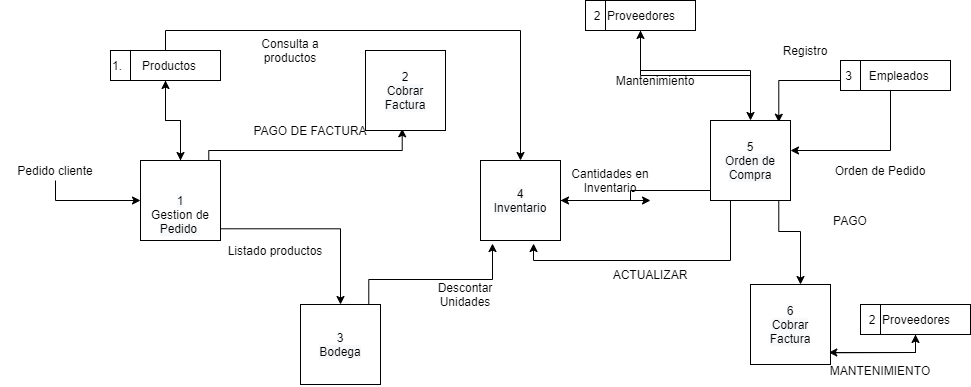

The diagram above was exported from draw.io. Its source (the exported page's mxGraphModel, read from the mxfile embedded in the PNG):
<mxGraphModel dx="1108" dy="450" grid="1" gridSize="10" guides="1" tooltips="1" connect="1" arrows="1" fold="1" page="1" pageScale="1" pageWidth="1169" pageHeight="827" math="0" shadow="0">
  <root>
    <mxCell id="0" />
    <mxCell id="1" parent="0" />
    <mxCell id="66zKslGpsOSYNNFlyPwP-36" style="edgeStyle=orthogonalEdgeStyle;rounded=0;orthogonalLoop=1;jettySize=auto;html=1;exitX=1;exitY=1;exitDx=0;exitDy=0;" parent="1" edge="1">
      <mxGeometry relative="1" as="geometry">
        <mxPoint x="388.28427124746213" y="348.28427124746213" as="sourcePoint" />
        <mxPoint x="520" y="424" as="targetPoint" />
      </mxGeometry>
    </mxCell>
    <mxCell id="66zKslGpsOSYNNFlyPwP-114" style="edgeStyle=elbowEdgeStyle;rounded=0;orthogonalLoop=1;jettySize=auto;elbow=vertical;html=1;exitX=0.5;exitY=0;exitDx=0;exitDy=0;entryX=0.5;entryY=1;entryDx=0;entryDy=0;fontColor=#000000;endArrow=classic;endFill=1;" parent="1" target="66zKslGpsOSYNNFlyPwP-112" edge="1">
      <mxGeometry relative="1" as="geometry">
        <mxPoint x="360" y="280" as="sourcePoint" />
      </mxGeometry>
    </mxCell>
    <mxCell id="66zKslGpsOSYNNFlyPwP-123" style="edgeStyle=elbowEdgeStyle;rounded=0;orthogonalLoop=1;jettySize=auto;elbow=vertical;html=1;exitX=1;exitY=0;exitDx=0;exitDy=0;entryX=0;entryY=1;entryDx=0;entryDy=0;fontColor=#000000;endArrow=classic;endFill=1;" parent="1" edge="1">
      <mxGeometry relative="1" as="geometry">
        <mxPoint x="388.28427124746213" y="291.71572875253787" as="sourcePoint" />
        <mxPoint x="581.7157287525379" y="248.28427124746213" as="targetPoint" />
      </mxGeometry>
    </mxCell>
    <mxCell id="66zKslGpsOSYNNFlyPwP-111" style="edgeStyle=elbowEdgeStyle;rounded=0;orthogonalLoop=1;jettySize=auto;elbow=vertical;html=1;exitX=0.5;exitY=1;exitDx=0;exitDy=0;entryX=0;entryY=0.5;entryDx=0;entryDy=0;fontColor=#000000;endArrow=classic;endFill=1;" parent="1" source="66zKslGpsOSYNNFlyPwP-12" edge="1">
      <mxGeometry relative="1" as="geometry">
        <Array as="points">
          <mxPoint x="270" y="320" />
        </Array>
        <mxPoint x="320" y="320" as="targetPoint" />
      </mxGeometry>
    </mxCell>
    <mxCell id="66zKslGpsOSYNNFlyPwP-12" value="Pedido cliente" style="text;html=1;strokeColor=none;fillColor=none;align=center;verticalAlign=middle;whiteSpace=wrap;rounded=0;" parent="1" vertex="1">
      <mxGeometry x="180" y="280" width="110" height="20" as="geometry" />
    </mxCell>
    <mxCell id="66zKslGpsOSYNNFlyPwP-75" style="edgeStyle=elbowEdgeStyle;rounded=0;orthogonalLoop=1;jettySize=auto;html=1;exitX=0.5;exitY=1;exitDx=0;exitDy=0;" parent="1" edge="1">
      <mxGeometry relative="1" as="geometry">
        <Array as="points">
          <mxPoint x="810" y="380" />
        </Array>
        <mxPoint x="930" y="310" as="sourcePoint" />
        <mxPoint x="740" y="320" as="targetPoint" />
      </mxGeometry>
    </mxCell>
    <mxCell id="66zKslGpsOSYNNFlyPwP-119" style="edgeStyle=elbowEdgeStyle;rounded=0;orthogonalLoop=1;jettySize=auto;elbow=vertical;html=1;exitX=0.5;exitY=0;exitDx=0;exitDy=0;entryX=0.5;entryY=1;entryDx=0;entryDy=0;fontColor=#000000;endArrow=classic;endFill=1;" parent="1" target="66zKslGpsOSYNNFlyPwP-117" edge="1">
      <mxGeometry relative="1" as="geometry">
        <mxPoint x="930" y="230" as="sourcePoint" />
      </mxGeometry>
    </mxCell>
    <mxCell id="66zKslGpsOSYNNFlyPwP-128" style="edgeStyle=elbowEdgeStyle;rounded=0;orthogonalLoop=1;jettySize=auto;elbow=vertical;html=1;exitX=1;exitY=1;exitDx=0;exitDy=0;fontColor=#000000;endArrow=classic;endFill=1;" parent="1" edge="1">
      <mxGeometry relative="1" as="geometry">
        <mxPoint x="958.2842712474621" y="298.28427124746213" as="sourcePoint" />
        <mxPoint x="980" y="404" as="targetPoint" />
      </mxGeometry>
    </mxCell>
    <mxCell id="66zKslGpsOSYNNFlyPwP-136" style="edgeStyle=elbowEdgeStyle;rounded=0;orthogonalLoop=1;jettySize=auto;elbow=vertical;html=1;exitX=1;exitY=0.5;exitDx=0;exitDy=0;fontColor=#000000;endArrow=classic;endFill=1;" parent="1" edge="1">
      <mxGeometry relative="1" as="geometry">
        <mxPoint x="830" y="320" as="targetPoint" />
        <mxPoint x="740" y="320" as="sourcePoint" />
      </mxGeometry>
    </mxCell>
    <mxCell id="66zKslGpsOSYNNFlyPwP-32" value="PAGO DE FACTURA" style="text;html=1;strokeColor=none;fillColor=none;align=center;verticalAlign=middle;whiteSpace=wrap;rounded=0;" parent="1" vertex="1">
      <mxGeometry x="430" y="240" width="120" height="20" as="geometry" />
    </mxCell>
    <mxCell id="66zKslGpsOSYNNFlyPwP-34" value="Orden de Pedido" style="text;html=1;strokeColor=none;fillColor=none;align=center;verticalAlign=middle;whiteSpace=wrap;rounded=0;" parent="1" vertex="1">
      <mxGeometry x="1000" y="280" width="120" height="20" as="geometry" />
    </mxCell>
    <mxCell id="66zKslGpsOSYNNFlyPwP-127" style="edgeStyle=elbowEdgeStyle;rounded=0;orthogonalLoop=1;jettySize=auto;elbow=vertical;html=1;exitX=1;exitY=0;exitDx=0;exitDy=0;fontColor=#000000;endArrow=classic;endFill=1;entryX=0.15;entryY=1.038;entryDx=0;entryDy=0;entryPerimeter=0;" parent="1" target="5a-jAzG7XPl_IsyVYhxC-2" edge="1">
      <mxGeometry relative="1" as="geometry">
        <mxPoint x="548.2842712474621" y="435.71572875253787" as="sourcePoint" />
        <mxPoint x="672" y="370" as="targetPoint" />
      </mxGeometry>
    </mxCell>
    <mxCell id="66zKslGpsOSYNNFlyPwP-37" value="Listado productos" style="text;html=1;strokeColor=none;fillColor=none;align=center;verticalAlign=middle;whiteSpace=wrap;rounded=0;" parent="1" vertex="1">
      <mxGeometry x="400" y="360" width="110" height="20" as="geometry" />
    </mxCell>
    <mxCell id="66zKslGpsOSYNNFlyPwP-51" style="edgeStyle=elbowEdgeStyle;rounded=0;orthogonalLoop=1;jettySize=auto;html=1;exitX=0.5;exitY=1;exitDx=0;exitDy=0;entryX=1;entryY=0.5;entryDx=0;entryDy=0;" parent="1" edge="1">
      <mxGeometry relative="1" as="geometry">
        <mxPoint x="1070" y="210" as="sourcePoint" />
        <Array as="points">
          <mxPoint x="1070" y="260" />
        </Array>
        <mxPoint x="970" y="270" as="targetPoint" />
      </mxGeometry>
    </mxCell>
    <mxCell id="66zKslGpsOSYNNFlyPwP-58" value="Mantenimiento" style="text;html=1;strokeColor=none;fillColor=none;align=center;verticalAlign=middle;whiteSpace=wrap;rounded=0;" parent="1" vertex="1">
      <mxGeometry x="810" y="190" width="50" height="20" as="geometry" />
    </mxCell>
    <mxCell id="66zKslGpsOSYNNFlyPwP-74" value="Descontar Unidades" style="text;html=1;strokeColor=none;fillColor=none;align=center;verticalAlign=middle;whiteSpace=wrap;rounded=0;" parent="1" vertex="1">
      <mxGeometry x="610" y="404" width="70" height="20" as="geometry" />
    </mxCell>
    <mxCell id="66zKslGpsOSYNNFlyPwP-76" value="ACTUALIZAR" style="text;html=1;strokeColor=none;fillColor=none;align=center;verticalAlign=middle;whiteSpace=wrap;rounded=0;" parent="1" vertex="1">
      <mxGeometry x="770" y="384" width="120" height="20" as="geometry" />
    </mxCell>
    <mxCell id="66zKslGpsOSYNNFlyPwP-78" value="PAGO" style="text;html=1;strokeColor=none;fillColor=none;align=center;verticalAlign=middle;whiteSpace=wrap;rounded=0;" parent="1" vertex="1">
      <mxGeometry x="990" y="330" width="80" height="20" as="geometry" />
    </mxCell>
    <mxCell id="66zKslGpsOSYNNFlyPwP-113" style="edgeStyle=elbowEdgeStyle;rounded=0;orthogonalLoop=1;jettySize=auto;elbow=vertical;html=1;exitX=0.5;exitY=1;exitDx=0;exitDy=0;fontColor=#000000;endArrow=classic;endFill=1;" parent="1" source="66zKslGpsOSYNNFlyPwP-112" edge="1">
      <mxGeometry relative="1" as="geometry">
        <mxPoint x="360" y="280" as="targetPoint" />
      </mxGeometry>
    </mxCell>
    <mxCell id="66zKslGpsOSYNNFlyPwP-125" style="edgeStyle=elbowEdgeStyle;rounded=0;orthogonalLoop=1;jettySize=auto;elbow=vertical;html=1;exitX=0.5;exitY=0;exitDx=0;exitDy=0;fontColor=#000000;endArrow=classic;endFill=1;entryX=0.5;entryY=0;entryDx=0;entryDy=0;" parent="1" source="66zKslGpsOSYNNFlyPwP-112" edge="1">
      <mxGeometry relative="1" as="geometry">
        <Array as="points">
          <mxPoint x="690" y="150" />
        </Array>
        <mxPoint x="700" y="280" as="targetPoint" />
      </mxGeometry>
    </mxCell>
    <mxCell id="66zKslGpsOSYNNFlyPwP-112" value="1.&amp;nbsp; &amp;nbsp; &amp;nbsp; Productos" style="shape=internalStorage;whiteSpace=wrap;html=1;backgroundOutline=1;fontColor=#000000;dx=20;dy=40;align=left;" parent="1" vertex="1">
      <mxGeometry x="290" y="170" width="110" height="30" as="geometry" />
    </mxCell>
    <mxCell id="66zKslGpsOSYNNFlyPwP-118" style="edgeStyle=elbowEdgeStyle;rounded=0;orthogonalLoop=1;jettySize=auto;elbow=vertical;html=1;exitX=0.5;exitY=1;exitDx=0;exitDy=0;fontColor=#000000;endArrow=classic;endFill=1;entryX=0.5;entryY=0;entryDx=0;entryDy=0;" parent="1" source="66zKslGpsOSYNNFlyPwP-117" target="5a-jAzG7XPl_IsyVYhxC-5" edge="1">
      <mxGeometry relative="1" as="geometry">
        <mxPoint x="930" y="230" as="targetPoint" />
      </mxGeometry>
    </mxCell>
    <mxCell id="66zKslGpsOSYNNFlyPwP-117" value="&amp;nbsp; 2&amp;nbsp; Proveedores" style="shape=internalStorage;whiteSpace=wrap;html=1;backgroundOutline=1;fontColor=#000000;dx=20;dy=40;align=left;" parent="1" vertex="1">
      <mxGeometry x="765" y="120" width="110" height="30" as="geometry" />
    </mxCell>
    <mxCell id="66zKslGpsOSYNNFlyPwP-121" style="edgeStyle=elbowEdgeStyle;rounded=0;orthogonalLoop=1;jettySize=auto;elbow=vertical;html=1;exitX=0;exitY=0.5;exitDx=0;exitDy=0;entryX=1;entryY=0;entryDx=0;entryDy=0;fontColor=#000000;endArrow=classic;endFill=1;" parent="1" source="66zKslGpsOSYNNFlyPwP-120" edge="1">
      <mxGeometry relative="1" as="geometry">
        <Array as="points">
          <mxPoint x="990" y="200" />
        </Array>
        <mxPoint x="958.2842712474621" y="241.71572875253787" as="targetPoint" />
      </mxGeometry>
    </mxCell>
    <mxCell id="66zKslGpsOSYNNFlyPwP-120" value="&amp;nbsp;3&amp;nbsp; &amp;nbsp; &amp;nbsp;Empleados" style="shape=internalStorage;whiteSpace=wrap;html=1;backgroundOutline=1;fontColor=#000000;dx=20;dy=40;align=left;" parent="1" vertex="1">
      <mxGeometry x="1020" y="180" width="110" height="30" as="geometry" />
    </mxCell>
    <mxCell id="66zKslGpsOSYNNFlyPwP-122" value="Registro" style="text;html=1;strokeColor=none;fillColor=none;align=center;verticalAlign=middle;whiteSpace=wrap;rounded=0;" parent="1" vertex="1">
      <mxGeometry x="950" y="160" width="70" height="20" as="geometry" />
    </mxCell>
    <mxCell id="66zKslGpsOSYNNFlyPwP-133" style="edgeStyle=elbowEdgeStyle;rounded=0;orthogonalLoop=1;jettySize=auto;elbow=vertical;html=1;exitX=1;exitY=1;exitDx=0;exitDy=0;entryX=0.5;entryY=1;entryDx=0;entryDy=0;fontColor=#000000;endArrow=classic;endFill=1;" parent="1" target="66zKslGpsOSYNNFlyPwP-131" edge="1">
      <mxGeometry relative="1" as="geometry">
        <Array as="points">
          <mxPoint x="1050" y="472" />
        </Array>
        <mxPoint x="1008.2842712474621" y="472.28427124746213" as="sourcePoint" />
      </mxGeometry>
    </mxCell>
    <mxCell id="66zKslGpsOSYNNFlyPwP-130" value="Consulta a productos" style="text;html=1;strokeColor=none;fillColor=none;align=center;verticalAlign=middle;whiteSpace=wrap;rounded=0;fontColor=#000000;" parent="1" vertex="1">
      <mxGeometry x="420" y="160" width="100" height="20" as="geometry" />
    </mxCell>
    <mxCell id="66zKslGpsOSYNNFlyPwP-132" style="edgeStyle=elbowEdgeStyle;rounded=0;orthogonalLoop=1;jettySize=auto;elbow=vertical;html=1;exitX=0.5;exitY=1;exitDx=0;exitDy=0;entryX=1;entryY=1;entryDx=0;entryDy=0;fontColor=#000000;endArrow=classic;endFill=1;" parent="1" source="66zKslGpsOSYNNFlyPwP-131" edge="1">
      <mxGeometry relative="1" as="geometry">
        <Array as="points">
          <mxPoint x="1050" y="472" />
        </Array>
        <mxPoint x="1008.2842712474621" y="472.28427124746213" as="targetPoint" />
      </mxGeometry>
    </mxCell>
    <mxCell id="66zKslGpsOSYNNFlyPwP-131" value="&amp;nbsp; 2&amp;nbsp; Proveedores" style="shape=internalStorage;whiteSpace=wrap;html=1;backgroundOutline=1;fontColor=#000000;dx=20;dy=40;align=left;" parent="1" vertex="1">
      <mxGeometry x="1040" y="424" width="110" height="30" as="geometry" />
    </mxCell>
    <mxCell id="66zKslGpsOSYNNFlyPwP-134" value="MANTENIMIENTO&lt;br&gt;" style="text;html=1;strokeColor=none;fillColor=none;align=center;verticalAlign=middle;whiteSpace=wrap;rounded=0;" parent="1" vertex="1">
      <mxGeometry x="1035" y="480" width="50" height="20" as="geometry" />
    </mxCell>
    <mxCell id="66zKslGpsOSYNNFlyPwP-137" value="Cantidades en Inventario" style="text;html=1;strokeColor=none;fillColor=none;align=center;verticalAlign=middle;whiteSpace=wrap;rounded=0;fontColor=#000000;" parent="1" vertex="1">
      <mxGeometry x="740" y="290" width="100" height="20" as="geometry" />
    </mxCell>
    <mxCell id="5a-jAzG7XPl_IsyVYhxC-1" value="&#10;&#10;&lt;span style=&quot;color: rgb(0, 0, 0); font-family: helvetica; font-size: 12px; font-style: normal; font-weight: 400; letter-spacing: normal; text-align: center; text-indent: 0px; text-transform: none; word-spacing: 0px; background-color: rgb(248, 249, 250); display: inline; float: none;&quot;&gt;2&lt;/span&gt;&lt;br style=&quot;color: rgb(0, 0, 0); font-family: helvetica; font-size: 12px; font-style: normal; font-weight: 400; letter-spacing: normal; text-align: center; text-indent: 0px; text-transform: none; word-spacing: 0px; background-color: rgb(248, 249, 250);&quot;&gt;&lt;span style=&quot;color: rgb(0, 0, 0); font-family: helvetica; font-size: 12px; font-style: normal; font-weight: 400; letter-spacing: normal; text-align: center; text-indent: 0px; text-transform: none; word-spacing: 0px; background-color: rgb(248, 249, 250); display: inline; float: none;&quot;&gt;Cobrar Factura&lt;/span&gt;&#10;&#10;" style="whiteSpace=wrap;html=1;aspect=fixed;" vertex="1" parent="1">
      <mxGeometry x="545" y="170" width="80" height="80" as="geometry" />
    </mxCell>
    <mxCell id="5a-jAzG7XPl_IsyVYhxC-2" value="&#10;&#10;&lt;span style=&quot;color: rgb(0, 0, 0); font-family: helvetica; font-size: 12px; font-style: normal; font-weight: 400; letter-spacing: normal; text-align: center; text-indent: 0px; text-transform: none; word-spacing: 0px; background-color: rgb(248, 249, 250); display: inline; float: none;&quot;&gt;4&lt;/span&gt;&lt;br style=&quot;color: rgb(0, 0, 0); font-family: helvetica; font-size: 12px; font-style: normal; font-weight: 400; letter-spacing: normal; text-align: center; text-indent: 0px; text-transform: none; word-spacing: 0px; background-color: rgb(248, 249, 250);&quot;&gt;&lt;span style=&quot;color: rgb(0, 0, 0); font-family: helvetica; font-size: 12px; font-style: normal; font-weight: 400; letter-spacing: normal; text-align: center; text-indent: 0px; text-transform: none; word-spacing: 0px; background-color: rgb(248, 249, 250); display: inline; float: none;&quot;&gt;Inventario&lt;/span&gt;&#10;&#10;" style="whiteSpace=wrap;html=1;aspect=fixed;" vertex="1" parent="1">
      <mxGeometry x="660" y="280" width="80" height="80" as="geometry" />
    </mxCell>
    <mxCell id="5a-jAzG7XPl_IsyVYhxC-4" value="&#10;&#10;&lt;span style=&quot;color: rgb(0, 0, 0); font-family: helvetica; font-size: 12px; font-style: normal; font-weight: 400; letter-spacing: normal; text-align: center; text-indent: 0px; text-transform: none; word-spacing: 0px; background-color: rgb(248, 249, 250); display: inline; float: none;&quot;&gt;6&lt;/span&gt;&lt;br style=&quot;color: rgb(0, 0, 0); font-family: helvetica; font-size: 12px; font-style: normal; font-weight: 400; letter-spacing: normal; text-align: center; text-indent: 0px; text-transform: none; word-spacing: 0px; background-color: rgb(248, 249, 250);&quot;&gt;&lt;span style=&quot;color: rgb(0, 0, 0); font-family: helvetica; font-size: 12px; font-style: normal; font-weight: 400; letter-spacing: normal; text-align: center; text-indent: 0px; text-transform: none; word-spacing: 0px; background-color: rgb(248, 249, 250); display: inline; float: none;&quot;&gt;Cobrar Factura&lt;/span&gt;&#10;&#10;" style="whiteSpace=wrap;html=1;aspect=fixed;" vertex="1" parent="1">
      <mxGeometry x="930" y="404" width="80" height="80" as="geometry" />
    </mxCell>
    <mxCell id="5a-jAzG7XPl_IsyVYhxC-8" style="edgeStyle=orthogonalEdgeStyle;rounded=0;orthogonalLoop=1;jettySize=auto;html=1;exitX=0.25;exitY=1;exitDx=0;exitDy=0;entryX=0.663;entryY=1.038;entryDx=0;entryDy=0;entryPerimeter=0;" edge="1" parent="1" source="5a-jAzG7XPl_IsyVYhxC-5">
      <mxGeometry relative="1" as="geometry">
        <mxPoint x="713.04" y="363.03999999999996" as="targetPoint" />
        <Array as="points">
          <mxPoint x="910" y="380" />
          <mxPoint x="713" y="380" />
        </Array>
      </mxGeometry>
    </mxCell>
    <mxCell id="5a-jAzG7XPl_IsyVYhxC-5" value="&#10;&#10;&lt;span style=&quot;color: rgb(0, 0, 0); font-family: helvetica; font-size: 12px; font-style: normal; font-weight: 400; letter-spacing: normal; text-align: center; text-indent: 0px; text-transform: none; word-spacing: 0px; background-color: rgb(248, 249, 250); display: inline; float: none;&quot;&gt;5&lt;/span&gt;&lt;br style=&quot;color: rgb(0, 0, 0); font-family: helvetica; font-size: 12px; font-style: normal; font-weight: 400; letter-spacing: normal; text-align: center; text-indent: 0px; text-transform: none; word-spacing: 0px; background-color: rgb(248, 249, 250);&quot;&gt;&lt;span style=&quot;color: rgb(0, 0, 0); font-family: helvetica; font-size: 12px; font-style: normal; font-weight: 400; letter-spacing: normal; text-align: center; text-indent: 0px; text-transform: none; word-spacing: 0px; background-color: rgb(248, 249, 250); display: inline; float: none;&quot;&gt;Orden de Compra&lt;/span&gt;&#10;&#10;" style="whiteSpace=wrap;html=1;aspect=fixed;" vertex="1" parent="1">
      <mxGeometry x="890" y="240" width="80" height="80" as="geometry" />
    </mxCell>
    <mxCell id="5a-jAzG7XPl_IsyVYhxC-6" value="&#10;&#10;&lt;span style=&quot;color: rgb(0, 0, 0); font-family: helvetica; font-size: 12px; font-style: normal; font-weight: 400; letter-spacing: normal; text-align: center; text-indent: 0px; text-transform: none; word-spacing: 0px; background-color: rgb(248, 249, 250); display: inline; float: none;&quot;&gt;3&lt;/span&gt;&lt;br style=&quot;color: rgb(0, 0, 0); font-family: helvetica; font-size: 12px; font-style: normal; font-weight: 400; letter-spacing: normal; text-align: center; text-indent: 0px; text-transform: none; word-spacing: 0px; background-color: rgb(248, 249, 250);&quot;&gt;&lt;span style=&quot;color: rgb(0, 0, 0); font-family: helvetica; font-size: 12px; font-style: normal; font-weight: 400; letter-spacing: normal; text-align: center; text-indent: 0px; text-transform: none; word-spacing: 0px; background-color: rgb(248, 249, 250); display: inline; float: none;&quot;&gt;Bodega&lt;/span&gt;&#10;&#10;" style="whiteSpace=wrap;html=1;aspect=fixed;" vertex="1" parent="1">
      <mxGeometry x="480" y="424" width="80" height="80" as="geometry" />
    </mxCell>
    <mxCell id="5a-jAzG7XPl_IsyVYhxC-7" value="&lt;br&gt;&lt;br&gt;&lt;span style=&quot;color: rgb(0 , 0 , 0) ; font-family: &amp;#34;helvetica&amp;#34; ; font-size: 12px ; font-style: normal ; font-weight: 400 ; letter-spacing: normal ; text-align: center ; text-indent: 0px ; text-transform: none ; word-spacing: 0px ; background-color: rgb(248 , 249 , 250) ; display: inline ; float: none&quot;&gt;1&lt;br&gt;&lt;/span&gt;Gestion de&lt;br style=&quot;color: rgb(0 , 0 , 0) ; font-family: &amp;#34;helvetica&amp;#34; ; font-size: 12px ; font-style: normal ; font-weight: 400 ; letter-spacing: normal ; text-align: center ; text-indent: 0px ; text-transform: none ; word-spacing: 0px ; background-color: rgb(248 , 249 , 250)&quot;&gt;&lt;span style=&quot;color: rgb(0 , 0 , 0) ; font-family: &amp;#34;helvetica&amp;#34; ; font-size: 12px ; font-style: normal ; font-weight: 400 ; letter-spacing: normal ; text-align: center ; text-indent: 0px ; text-transform: none ; word-spacing: 0px ; background-color: rgb(248 , 249 , 250) ; display: inline ; float: none&quot;&gt;Pedido&amp;nbsp;&lt;/span&gt;&lt;br&gt;" style="whiteSpace=wrap;html=1;aspect=fixed;" vertex="1" parent="1">
      <mxGeometry x="320" y="280" width="80" height="80" as="geometry" />
    </mxCell>
  </root>
</mxGraphModel>